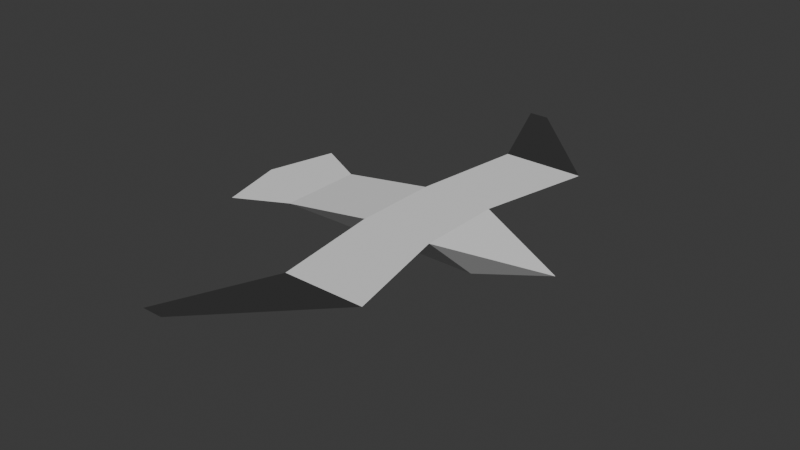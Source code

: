 # Source: animals.blend  (saved by Blender 4.1.24; exported with 4.5.12 LTS)
import bpy
from mathutils import Matrix  # noqa: F401  (used for matrix-valued properties, if any)

bpy.ops.wm.read_factory_settings(use_empty=True)
scene = bpy.context.scene
scene.name = 'Scene'

# ---- collections
col_collection = bpy.data.collections.new('Collection'); scene.collection.children.link(col_collection)

# ---- materials (node trees are filled in below, after node groups)
mat_white = bpy.data.materials.new('White')
mat_white.alpha_threshold = 0.0
mat_white.use_transparent_shadow = False
mat_white.roughness = 0.5
mat_white.line_color = (0.0, 0.0, 0.0, 1.0)
mat_black = bpy.data.materials.new('Black')
mat_black.use_transparent_shadow = False

# ---- material node trees
mat_white.use_nodes = True; mat_white.node_tree.nodes.clear()
_N = mat_white.node_tree.nodes; _L = mat_white.node_tree.links
n0 = _N.new('ShaderNodeOutputMaterial'); n0.name = 'Material Output'; n0.location = (300, 300)
n1 = _N.new('ShaderNodeBsdfPrincipled'); n1.name = 'Principled BSDF'; n1.location = (10, 300)
n1.inputs[2].default_value = 1.0
n1.inputs[3].default_value = 1.45
_L.new(n1.outputs[0], n0.inputs[0])
n0.is_active_output = True
mat_black.use_nodes = True; mat_black.node_tree.nodes.clear()
_N = mat_black.node_tree.nodes; _L = mat_black.node_tree.links
n0 = _N.new('ShaderNodeBsdfPrincipled'); n0.name = 'Principled BSDF'; n0.location = (10, 300)
n0.inputs[0].default_value = (0.03009, 0.03009, 0.03009, 1.0)
n0.inputs[2].default_value = 1.0
n0.inputs[3].default_value = 1.45
n1 = _N.new('ShaderNodeOutputMaterial'); n1.name = 'Material Output'; n1.location = (300, 300)
_L.new(n0.outputs[0], n1.inputs[0])
n1.is_active_output = True

# ---- world
world_world = bpy.data.worlds.new('World'); scene.world = world_world
world_world.use_nodes = True; world_world.node_tree.nodes.clear()
_N = world_world.node_tree.nodes; _L = world_world.node_tree.links
n0 = _N.new('ShaderNodeOutputWorld'); n0.name = 'World Output'; n0.location = (300, 300)
n1 = _N.new('ShaderNodeBackground'); n1.name = 'Background'; n1.location = (10, 300)
n1.inputs[0].default_value = (0.05088, 0.05088, 0.05088, 1.0)
_L.new(n1.outputs[0], n0.inputs[0])
n0.is_active_output = True
world_world.color = (0.05088, 0.05088, 0.05088)
world_world.use_sun_shadow = False
world_world.sun_shadow_jitter_overblur = 0.0

# ---- meshes
me_cube = bpy.data.meshes.new('Cube')
me_cube.from_pydata([(0.4158, 1.0, 0.5), (0.7294, 0.0, -0.5), (0.4158, -1.0, 0.5), (-1.271, 1.0, 0.5), (-1.271, -1.0, 0.5), (-1.271, 0.0, -0.5), (0.9868, 3.627, 0.5), (0.9868, -3.627, 0.5), (-0.9289, 3.627, 0.5), (-0.9289, -3.627, 0.5), (-1.485, 6.134, 0.5), (-1.485, -6.134, 0.5), (-1.968, 6.134, 0.5), (-1.968, -6.134, 0.5), (2.729, 0.0, 0.1667), (-3.46, 0.0, 0.1667), (-3.46, -1.0, 0.1667), (-3.46, 1.0, 0.1667), (-5.05, 0.0, 0.1667), (-4.637, -1.603, 0.1667), (-4.637, 1.603, 0.1667)], [], [(0, 3, 4, 2), (1, 2, 4, 5), (0, 2, 14), (5, 3, 0, 1), (0, 3, 8, 6), (4, 2, 7, 9), (6, 8, 12, 10), (9, 7, 11, 13), (15, 16, 17), (1, 0, 14), (2, 1, 14), (17, 3, 5), (4, 16, 5), (15, 17, 5), (16, 15, 5), (3, 15, 4), (4, 15, 16), (3, 17, 15), (15, 16, 19, 18), (17, 15, 18, 20)])
me_cube.polygons.foreach_set('material_index', [0, 0, 0, 0, 0, 0, 1, 1, 0, 0, 0, 0, 0, 0, 0, 0, 0, 0, 0, 0])
_uv = me_cube.uv_layers.new(name='UVMap')
_uv.uv.foreach_set('vector', [0.625, 0.5, 0.875, 0.5, 0.875, 0.75, 0.625, 0.75, 0.375, 0.75, 0.625, 0.75, 0.625, 1.0, 0.375, 1.0, 0.625, 0.5, 0.625, 0.75, 0.625, 0.5, 0.375, 0.25, 0.625, 0.25, 0.625, 0.5, 0.375, 0.5, 0.625, 0.5, 0.875, 0.5, 0.875, 0.5, 0.625, 0.5, 0.875, 0.75, 0.625, 0.75, 0.625, 0.75, 0.875, 0.75, 0.625, 0.5, 0.875, 0.5, 0.875, 0.5, 0.625, 0.5, 0.875, 0.75, 0.625, 0.75, 0.625, 0.75, 0.875, 0.75, 0.375, 0.0, 0.625, 0.0, 0.625, 0.25, 0.375, 0.5, 0.625, 0.5, 0.375, 0.5, 0.625, 0.75, 0.375, 0.75, 0.625, 0.75, 0.0, 0.0, 0.625, 0.25, 0.375, 0.25, 0.625, 1.0, 0.0, 0.0, 0.375, 1.0, 0.375, 0.0, 0.0, 0.0, 0.375, 0.25, 0.0, 0.0, 0.375, 0.0, 0.375, 1.0, 0.875, 0.5, 0.0, 0.0, 0.875, 0.75, 0.0, 0.0, 0.0, 0.0, 0.0, 0.0, 0.0, 0.0, 0.0, 0.0, 0.0, 0.0, 0.0, 0.0, 0.0, 0.0, 0.0, 0.0, 0.0, 0.0, 0.0, 0.0, 0.0, 0.0, 0.0, 0.0, 0.0, 0.0])
me_cube.materials.append(mat_white)
me_cube.materials.append(mat_black)
me_cube.use_mirror_y = True
me_cube.use_mirror_vertex_groups = False
me_cube.update()

# ---- objects
ob_seagull = bpy.data.objects.new('Seagull', me_cube)

# ---- transforms, parenting, visibility, modifiers, constraints
ob_seagull.location = (0.0, 0.0, 0.0)
ob_seagull.lock_rotations_4d = False
ob_seagull.empty_display_type = 'ARROWS'
ob_seagull.lineart.crease_threshold = 0.0
ob_seagull.use_mesh_mirror_y = True

# ---- collection membership
col_collection.objects.link(ob_seagull)

# ---- scene / render settings (as saved in the file)
scene.frame_start = 1; scene.frame_end = 250; scene.frame_set(1)
scene.render.engine = 'BLENDER_EEVEE_NEXT'
scene.cycles.sampling_pattern = 'TABULATED_SOBOL'
scene.eevee.ray_tracing_options.trace_max_roughness = 0.0
bpy.context.view_layer.update()

# ---- added for rendering (the .blend has no active camera and no usable light): camera, sun
cam_auto = bpy.data.cameras.new('AutoCamera')
cam_auto.lens = 50.0
cam_auto.sensor_width = 36.0
cam_auto.clip_end = 1000.0
ob_auto_camera = bpy.data.objects.new('AutoCamera', cam_auto)
scene.collection.objects.link(ob_auto_camera)
ob_auto_camera.location = (12.3119, -16.1667, 10.7778)
ob_auto_camera.rotation_euler = (1.09748, -7.21219e-08, 0.694738)
scene.camera = ob_auto_camera
light_auto_sun = bpy.data.lights.new('AutoSun', 'SUN')
light_auto_sun.energy = 3.0
light_auto_sun.angle = 0.0523599
ob_auto_sun = bpy.data.objects.new('AutoSun', light_auto_sun)
scene.collection.objects.link(ob_auto_sun)
ob_auto_sun.rotation_euler = (0.872665, 0.174533, 0.523599)
bpy.context.view_layer.update()
